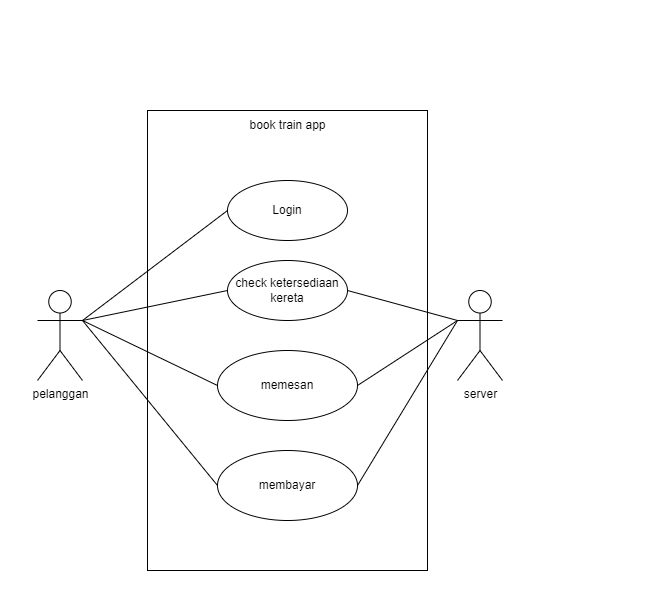

The diagram above was exported from draw.io. Its source (the exported page's mxGraphModel, read from the mxfile embedded in the PNG):
<mxGraphModel dx="2333" dy="1291" grid="1" gridSize="10" guides="1" tooltips="1" connect="1" arrows="1" fold="1" page="1" pageScale="1" pageWidth="827" pageHeight="1169" math="0" shadow="0">
  <root>
    <mxCell id="0" />
    <mxCell id="1" parent="0" />
    <mxCell id="dnfmEuBFnuX5rHGRYzF3-105" value="" style="shape=tableRow;horizontal=0;startSize=0;swimlaneHead=0;swimlaneBody=0;fillColor=none;collapsible=0;dropTarget=0;points=[[0,0.5],[1,0.5]];portConstraint=eastwest;top=0;left=0;right=0;bottom=0;" parent="1" vertex="1">
      <mxGeometry x="630" y="460" width="180" height="30" as="geometry" />
    </mxCell>
    <mxCell id="dnfmEuBFnuX5rHGRYzF3-188" value="" style="html=1;whiteSpace=wrap;" parent="1" vertex="1">
      <mxGeometry x="310" y="570" width="280" height="460" as="geometry" />
    </mxCell>
    <mxCell id="dnfmEuBFnuX5rHGRYzF3-190" value="book train app" style="text;html=1;align=center;verticalAlign=middle;resizable=0;points=[];autosize=1;strokeColor=none;fillColor=none;" parent="1" vertex="1">
      <mxGeometry x="400" y="570" width="100" height="30" as="geometry" />
    </mxCell>
    <mxCell id="dnfmEuBFnuX5rHGRYzF3-191" value="pelanggan" style="shape=umlActor;verticalLabelPosition=bottom;verticalAlign=top;html=1;" parent="1" vertex="1">
      <mxGeometry x="200" y="750" width="45" height="90" as="geometry" />
    </mxCell>
    <mxCell id="dnfmEuBFnuX5rHGRYzF3-192" value="check ketersediaan kereta" style="ellipse;whiteSpace=wrap;html=1;" parent="1" vertex="1">
      <mxGeometry x="390" y="720" width="120" height="60" as="geometry" />
    </mxCell>
    <mxCell id="dnfmEuBFnuX5rHGRYzF3-193" value="Login" style="ellipse;whiteSpace=wrap;html=1;" parent="1" vertex="1">
      <mxGeometry x="390" y="640" width="120" height="60" as="geometry" />
    </mxCell>
    <mxCell id="dnfmEuBFnuX5rHGRYzF3-195" value="" style="endArrow=none;html=1;rounded=0;entryX=0;entryY=0.5;entryDx=0;entryDy=0;exitX=1;exitY=0.3333333333333333;exitDx=0;exitDy=0;exitPerimeter=0;" parent="1" source="dnfmEuBFnuX5rHGRYzF3-191" target="dnfmEuBFnuX5rHGRYzF3-193" edge="1">
      <mxGeometry width="50" height="50" relative="1" as="geometry">
        <mxPoint x="250" y="790" as="sourcePoint" />
        <mxPoint x="570" y="700" as="targetPoint" />
      </mxGeometry>
    </mxCell>
    <mxCell id="dnfmEuBFnuX5rHGRYzF3-196" value="" style="endArrow=none;html=1;rounded=0;entryX=0;entryY=0.5;entryDx=0;entryDy=0;exitX=1;exitY=0.3333333333333333;exitDx=0;exitDy=0;exitPerimeter=0;" parent="1" source="dnfmEuBFnuX5rHGRYzF3-191" target="dnfmEuBFnuX5rHGRYzF3-192" edge="1">
      <mxGeometry width="50" height="50" relative="1" as="geometry">
        <mxPoint x="250" y="790" as="sourcePoint" />
        <mxPoint x="570" y="690" as="targetPoint" />
      </mxGeometry>
    </mxCell>
    <mxCell id="dnfmEuBFnuX5rHGRYzF3-197" value="memesan" style="ellipse;whiteSpace=wrap;html=1;" parent="1" vertex="1">
      <mxGeometry x="380" y="810" width="140" height="70" as="geometry" />
    </mxCell>
    <mxCell id="dnfmEuBFnuX5rHGRYzF3-198" value="membayar" style="ellipse;whiteSpace=wrap;html=1;" parent="1" vertex="1">
      <mxGeometry x="380" y="910" width="140" height="70" as="geometry" />
    </mxCell>
    <mxCell id="dnfmEuBFnuX5rHGRYzF3-199" value="" style="endArrow=none;html=1;rounded=0;entryX=0;entryY=0.5;entryDx=0;entryDy=0;exitX=1;exitY=0.3333333333333333;exitDx=0;exitDy=0;exitPerimeter=0;" parent="1" source="dnfmEuBFnuX5rHGRYzF3-191" target="dnfmEuBFnuX5rHGRYzF3-197" edge="1">
      <mxGeometry width="50" height="50" relative="1" as="geometry">
        <mxPoint x="250" y="790" as="sourcePoint" />
        <mxPoint x="570" y="800" as="targetPoint" />
      </mxGeometry>
    </mxCell>
    <mxCell id="dnfmEuBFnuX5rHGRYzF3-200" value="" style="endArrow=none;html=1;rounded=0;entryX=0;entryY=0.5;entryDx=0;entryDy=0;exitX=1;exitY=0.3333333333333333;exitDx=0;exitDy=0;exitPerimeter=0;" parent="1" source="dnfmEuBFnuX5rHGRYzF3-191" target="dnfmEuBFnuX5rHGRYzF3-198" edge="1">
      <mxGeometry width="50" height="50" relative="1" as="geometry">
        <mxPoint x="250" y="780" as="sourcePoint" />
        <mxPoint x="570" y="800" as="targetPoint" />
      </mxGeometry>
    </mxCell>
    <mxCell id="dnfmEuBFnuX5rHGRYzF3-201" value="server" style="shape=umlActor;verticalLabelPosition=bottom;verticalAlign=top;html=1;" parent="1" vertex="1">
      <mxGeometry x="620" y="750" width="45" height="90" as="geometry" />
    </mxCell>
    <mxCell id="dnfmEuBFnuX5rHGRYzF3-203" value="" style="endArrow=none;html=1;rounded=0;exitX=1;exitY=0.5;exitDx=0;exitDy=0;entryX=0;entryY=0.3333333333333333;entryDx=0;entryDy=0;entryPerimeter=0;" parent="1" source="dnfmEuBFnuX5rHGRYzF3-192" target="dnfmEuBFnuX5rHGRYzF3-201" edge="1">
      <mxGeometry width="50" height="50" relative="1" as="geometry">
        <mxPoint x="520" y="850" as="sourcePoint" />
        <mxPoint x="570" y="800" as="targetPoint" />
      </mxGeometry>
    </mxCell>
    <mxCell id="dnfmEuBFnuX5rHGRYzF3-204" value="" style="endArrow=none;html=1;rounded=0;entryX=0;entryY=0.3333333333333333;entryDx=0;entryDy=0;entryPerimeter=0;exitX=1;exitY=0.5;exitDx=0;exitDy=0;" parent="1" source="dnfmEuBFnuX5rHGRYzF3-197" target="dnfmEuBFnuX5rHGRYzF3-201" edge="1">
      <mxGeometry width="50" height="50" relative="1" as="geometry">
        <mxPoint x="520" y="850" as="sourcePoint" />
        <mxPoint x="570" y="800" as="targetPoint" />
      </mxGeometry>
    </mxCell>
    <mxCell id="dnfmEuBFnuX5rHGRYzF3-205" value="" style="endArrow=none;html=1;rounded=0;exitX=1;exitY=0.5;exitDx=0;exitDy=0;entryX=0;entryY=0.3333333333333333;entryDx=0;entryDy=0;entryPerimeter=0;" parent="1" source="dnfmEuBFnuX5rHGRYzF3-198" target="dnfmEuBFnuX5rHGRYzF3-201" edge="1">
      <mxGeometry width="50" height="50" relative="1" as="geometry">
        <mxPoint x="520" y="850" as="sourcePoint" />
        <mxPoint x="570" y="800" as="targetPoint" />
      </mxGeometry>
    </mxCell>
    <mxCell id="8FVep-YD3maZkdn1NA3b-1" value="" style="rounded=0;whiteSpace=wrap;html=1;strokeColor=none;" vertex="1" parent="1">
      <mxGeometry x="162.5" y="540" width="120" height="60" as="geometry" />
    </mxCell>
    <mxCell id="8FVep-YD3maZkdn1NA3b-2" value="" style="rounded=0;whiteSpace=wrap;html=1;strokeColor=none;" vertex="1" parent="1">
      <mxGeometry x="610" y="1010" width="120" height="60" as="geometry" />
    </mxCell>
  </root>
</mxGraphModel>